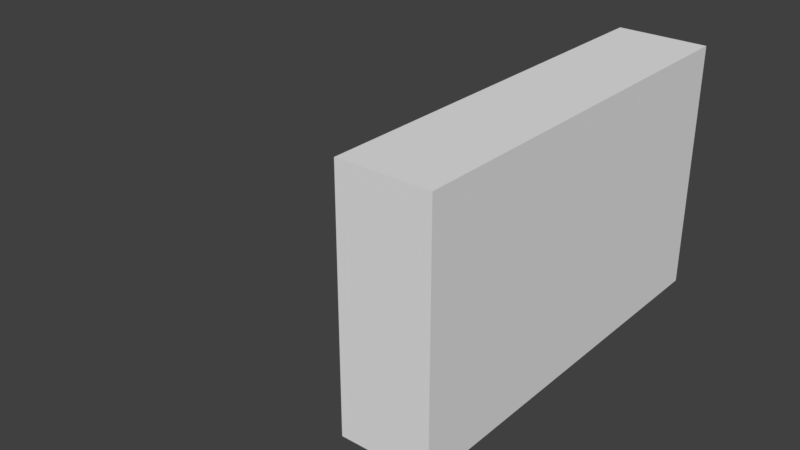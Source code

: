 # Source: arrow_wall.blend  (saved by Blender 2.79.0; exported with 4.5.12 LTS)
import bpy
from mathutils import Matrix  # noqa: F401  (used for matrix-valued properties, if any)

bpy.ops.wm.read_factory_settings(use_empty=True)
scene = bpy.context.scene
scene.name = 'Scene'

# ---- collections
col_collection_1 = bpy.data.collections.new('Collection 1'); scene.collection.children.link(col_collection_1)

# ---- world
world_world = bpy.data.worlds.new('World'); scene.world = world_world
world_world.color = (0.05088, 0.05088, 0.05088)
world_world.use_sun_shadow = False
world_world.sun_shadow_jitter_overblur = 0.0
world_world.cycles.sampling_method = 'MANUAL'

# ---- meshes
me_cylinder_004 = bpy.data.meshes.new('Cylinder.004')
me_cylinder_004.from_pydata([(0.0, 0.06227, -0.5309), (0.0, 0.06227, 0.5309), (0.02383, 0.05753, -0.5309), (0.02383, 0.05753, 0.5309), (0.04403, 0.04403, -0.5309), (0.04403, 0.04403, 0.5309), (0.05753, 0.02383, -0.5309), (0.05753, 0.02383, 0.5309), (0.06227, -2.722e-09, -0.5309), (0.06227, -2.722e-09, 0.5309), (0.05753, -0.02383, -0.5309), (0.05753, -0.02383, 0.5309), (0.04403, -0.04403, -0.5309), (0.04403, -0.04403, 0.5309), (0.02383, -0.05753, -0.5309), (0.02383, -0.05753, 0.5309), (9.402e-09, -0.06227, -0.5309), (9.402e-09, -0.06227, 0.5309), (-0.02383, -0.05753, -0.5309), (-0.02383, -0.05753, 0.5309), (-0.04403, -0.04403, -0.5309), (-0.04403, -0.04403, 0.5309), (-0.05753, -0.02383, -0.5309), (-0.05753, -0.02383, 0.5309), (-0.06227, 7.425e-10, -0.5309), (-0.06227, 7.425e-10, 0.5309), (-0.05753, 0.02383, -0.5309), (-0.05753, 0.02383, 0.5309), (-0.04403, 0.04403, -0.5309), (-0.04403, 0.04403, 0.5309), (-0.02383, 0.05753, -0.5309), (-0.02383, 0.05753, 0.5309), (-2.09e-08, -6.985e-10, 0.7611), (-0.08719, 0.08719, -0.6345), (-0.1139, 0.04719, -0.6345), (-0.1233, 7.857e-10, -0.6345), (-0.1139, -0.04719, -0.6345), (-0.08719, -0.08719, -0.6345), (-0.04719, -0.1139, -0.6345), (-1.929e-08, -0.1233, -0.6345), (0.04719, -0.1139, -0.6345), (0.08719, -0.08719, -0.6345), (0.1139, -0.04719, -0.6345), (0.1233, -6.075e-09, -0.6345), (0.1139, 0.04719, -0.6345), (0.08719, 0.08719, -0.6345), (0.04719, 0.1139, -0.6345), (-3.791e-08, 0.1233, -0.6345), (-0.04719, 0.1139, -0.6345)], [], [(0, 1, 3, 2), (2, 3, 5, 4), (4, 5, 7, 6), (6, 7, 9, 8), (8, 9, 11, 10), (10, 11, 13, 12), (12, 13, 15, 14), (14, 15, 17, 16), (16, 17, 19, 18), (18, 19, 21, 20), (20, 21, 23, 22), (22, 23, 25, 24), (24, 25, 27, 26), (26, 27, 29, 28), (17, 15, 32), (28, 29, 31, 30), (30, 31, 1, 0), (10, 12, 41, 42), (14, 16, 39, 40), (3, 1, 32), (27, 25, 32), (13, 11, 32), (23, 21, 32), (1, 31, 32), (9, 7, 32), (19, 17, 32), (29, 27, 32), (5, 3, 32), (15, 13, 32), (25, 23, 32), (11, 9, 32), (21, 19, 32), (31, 29, 32), (7, 5, 32), (4, 6, 44, 45), (28, 30, 48, 33), (18, 20, 37, 38), (8, 10, 42, 43), (22, 24, 35, 36), (12, 14, 40, 41), (2, 4, 45, 46), (26, 28, 33, 34), (16, 18, 38, 39), (6, 8, 43, 44), (30, 0, 47, 48), (20, 22, 36, 37), (47, 46, 45, 44, 43, 42, 41, 40, 39, 38, 37, 36, 35, 34, 33, 48), (0, 2, 46, 47), (24, 26, 34, 35)])
me_cylinder_004.use_remesh_preserve_volume = False
me_cylinder_004.use_remesh_preserve_attributes = False
me_cylinder_004.use_mirror_vertex_groups = False
me_cylinder_004.update()
me_cylinder_003 = bpy.data.meshes.new('Cylinder.003')
me_cylinder_003.from_pydata([(0.0, 0.06227, -0.5309), (0.0, 0.06227, 0.5309), (0.02383, 0.05753, -0.5309), (0.02383, 0.05753, 0.5309), (0.04403, 0.04403, -0.5309), (0.04403, 0.04403, 0.5309), (0.05753, 0.02383, -0.5309), (0.05753, 0.02383, 0.5309), (0.06227, -2.722e-09, -0.5309), (0.06227, -2.722e-09, 0.5309), (0.05753, -0.02383, -0.5309), (0.05753, -0.02383, 0.5309), (0.04403, -0.04403, -0.5309), (0.04403, -0.04403, 0.5309), (0.02383, -0.05753, -0.5309), (0.02383, -0.05753, 0.5309), (9.402e-09, -0.06227, -0.5309), (9.402e-09, -0.06227, 0.5309), (-0.02383, -0.05753, -0.5309), (-0.02383, -0.05753, 0.5309), (-0.04403, -0.04403, -0.5309), (-0.04403, -0.04403, 0.5309), (-0.05753, -0.02383, -0.5309), (-0.05753, -0.02383, 0.5309), (-0.06227, 7.425e-10, -0.5309), (-0.06227, 7.425e-10, 0.5309), (-0.05753, 0.02383, -0.5309), (-0.05753, 0.02383, 0.5309), (-0.04403, 0.04403, -0.5309), (-0.04403, 0.04403, 0.5309), (-0.02383, 0.05753, -0.5309), (-0.02383, 0.05753, 0.5309), (-2.09e-08, -6.985e-10, 0.7611), (-0.08719, 0.08719, -0.6345), (-0.1139, 0.04719, -0.6345), (-0.1233, 7.857e-10, -0.6345), (-0.1139, -0.04719, -0.6345), (-0.08719, -0.08719, -0.6345), (-0.04719, -0.1139, -0.6345), (-1.929e-08, -0.1233, -0.6345), (0.04719, -0.1139, -0.6345), (0.08719, -0.08719, -0.6345), (0.1139, -0.04719, -0.6345), (0.1233, -6.075e-09, -0.6345), (0.1139, 0.04719, -0.6345), (0.08719, 0.08719, -0.6345), (0.04719, 0.1139, -0.6345), (-3.791e-08, 0.1233, -0.6345), (-0.04719, 0.1139, -0.6345)], [], [(0, 1, 3, 2), (2, 3, 5, 4), (4, 5, 7, 6), (6, 7, 9, 8), (8, 9, 11, 10), (10, 11, 13, 12), (12, 13, 15, 14), (14, 15, 17, 16), (16, 17, 19, 18), (18, 19, 21, 20), (20, 21, 23, 22), (22, 23, 25, 24), (24, 25, 27, 26), (26, 27, 29, 28), (17, 15, 32), (28, 29, 31, 30), (30, 31, 1, 0), (10, 12, 41, 42), (14, 16, 39, 40), (3, 1, 32), (27, 25, 32), (13, 11, 32), (23, 21, 32), (1, 31, 32), (9, 7, 32), (19, 17, 32), (29, 27, 32), (5, 3, 32), (15, 13, 32), (25, 23, 32), (11, 9, 32), (21, 19, 32), (31, 29, 32), (7, 5, 32), (4, 6, 44, 45), (28, 30, 48, 33), (18, 20, 37, 38), (8, 10, 42, 43), (22, 24, 35, 36), (12, 14, 40, 41), (2, 4, 45, 46), (26, 28, 33, 34), (16, 18, 38, 39), (6, 8, 43, 44), (30, 0, 47, 48), (20, 22, 36, 37), (47, 46, 45, 44, 43, 42, 41, 40, 39, 38, 37, 36, 35, 34, 33, 48), (0, 2, 46, 47), (24, 26, 34, 35)])
me_cylinder_003.use_remesh_preserve_volume = False
me_cylinder_003.use_remesh_preserve_attributes = False
me_cylinder_003.use_mirror_vertex_groups = False
me_cylinder_003.update()
me_cylinder_002 = bpy.data.meshes.new('Cylinder.002')
me_cylinder_002.from_pydata([(0.0, 0.06227, -0.5309), (0.0, 0.06227, 0.5309), (0.02383, 0.05753, -0.5309), (0.02383, 0.05753, 0.5309), (0.04403, 0.04403, -0.5309), (0.04403, 0.04403, 0.5309), (0.05753, 0.02383, -0.5309), (0.05753, 0.02383, 0.5309), (0.06227, -2.722e-09, -0.5309), (0.06227, -2.722e-09, 0.5309), (0.05753, -0.02383, -0.5309), (0.05753, -0.02383, 0.5309), (0.04403, -0.04403, -0.5309), (0.04403, -0.04403, 0.5309), (0.02383, -0.05753, -0.5309), (0.02383, -0.05753, 0.5309), (9.402e-09, -0.06227, -0.5309), (9.402e-09, -0.06227, 0.5309), (-0.02383, -0.05753, -0.5309), (-0.02383, -0.05753, 0.5309), (-0.04403, -0.04403, -0.5309), (-0.04403, -0.04403, 0.5309), (-0.05753, -0.02383, -0.5309), (-0.05753, -0.02383, 0.5309), (-0.06227, 7.425e-10, -0.5309), (-0.06227, 7.425e-10, 0.5309), (-0.05753, 0.02383, -0.5309), (-0.05753, 0.02383, 0.5309), (-0.04403, 0.04403, -0.5309), (-0.04403, 0.04403, 0.5309), (-0.02383, 0.05753, -0.5309), (-0.02383, 0.05753, 0.5309), (-2.09e-08, -6.985e-10, 0.7611), (-0.08719, 0.08719, -0.6345), (-0.1139, 0.04719, -0.6345), (-0.1233, 7.857e-10, -0.6345), (-0.1139, -0.04719, -0.6345), (-0.08719, -0.08719, -0.6345), (-0.04719, -0.1139, -0.6345), (-1.929e-08, -0.1233, -0.6345), (0.04719, -0.1139, -0.6345), (0.08719, -0.08719, -0.6345), (0.1139, -0.04719, -0.6345), (0.1233, -6.075e-09, -0.6345), (0.1139, 0.04719, -0.6345), (0.08719, 0.08719, -0.6345), (0.04719, 0.1139, -0.6345), (-3.791e-08, 0.1233, -0.6345), (-0.04719, 0.1139, -0.6345)], [], [(0, 1, 3, 2), (2, 3, 5, 4), (4, 5, 7, 6), (6, 7, 9, 8), (8, 9, 11, 10), (10, 11, 13, 12), (12, 13, 15, 14), (14, 15, 17, 16), (16, 17, 19, 18), (18, 19, 21, 20), (20, 21, 23, 22), (22, 23, 25, 24), (24, 25, 27, 26), (26, 27, 29, 28), (17, 15, 32), (28, 29, 31, 30), (30, 31, 1, 0), (10, 12, 41, 42), (14, 16, 39, 40), (3, 1, 32), (27, 25, 32), (13, 11, 32), (23, 21, 32), (1, 31, 32), (9, 7, 32), (19, 17, 32), (29, 27, 32), (5, 3, 32), (15, 13, 32), (25, 23, 32), (11, 9, 32), (21, 19, 32), (31, 29, 32), (7, 5, 32), (4, 6, 44, 45), (28, 30, 48, 33), (18, 20, 37, 38), (8, 10, 42, 43), (22, 24, 35, 36), (12, 14, 40, 41), (2, 4, 45, 46), (26, 28, 33, 34), (16, 18, 38, 39), (6, 8, 43, 44), (30, 0, 47, 48), (20, 22, 36, 37), (47, 46, 45, 44, 43, 42, 41, 40, 39, 38, 37, 36, 35, 34, 33, 48), (0, 2, 46, 47), (24, 26, 34, 35)])
me_cylinder_002.use_remesh_preserve_volume = False
me_cylinder_002.use_remesh_preserve_attributes = False
me_cylinder_002.use_mirror_vertex_groups = False
me_cylinder_002.update()
me_cylinder_001 = bpy.data.meshes.new('Cylinder.001')
me_cylinder_001.from_pydata([(0.0, 0.06227, -0.5309), (0.0, 0.06227, 0.5309), (0.02383, 0.05753, -0.5309), (0.02383, 0.05753, 0.5309), (0.04403, 0.04403, -0.5309), (0.04403, 0.04403, 0.5309), (0.05753, 0.02383, -0.5309), (0.05753, 0.02383, 0.5309), (0.06227, -2.722e-09, -0.5309), (0.06227, -2.722e-09, 0.5309), (0.05753, -0.02383, -0.5309), (0.05753, -0.02383, 0.5309), (0.04403, -0.04403, -0.5309), (0.04403, -0.04403, 0.5309), (0.02383, -0.05753, -0.5309), (0.02383, -0.05753, 0.5309), (9.402e-09, -0.06227, -0.5309), (9.402e-09, -0.06227, 0.5309), (-0.02383, -0.05753, -0.5309), (-0.02383, -0.05753, 0.5309), (-0.04403, -0.04403, -0.5309), (-0.04403, -0.04403, 0.5309), (-0.05753, -0.02383, -0.5309), (-0.05753, -0.02383, 0.5309), (-0.06227, 7.425e-10, -0.5309), (-0.06227, 7.425e-10, 0.5309), (-0.05753, 0.02383, -0.5309), (-0.05753, 0.02383, 0.5309), (-0.04403, 0.04403, -0.5309), (-0.04403, 0.04403, 0.5309), (-0.02383, 0.05753, -0.5309), (-0.02383, 0.05753, 0.5309), (-2.09e-08, -6.985e-10, 0.7611), (-0.08719, 0.08719, -0.6345), (-0.1139, 0.04719, -0.6345), (-0.1233, 7.857e-10, -0.6345), (-0.1139, -0.04719, -0.6345), (-0.08719, -0.08719, -0.6345), (-0.04719, -0.1139, -0.6345), (-1.929e-08, -0.1233, -0.6345), (0.04719, -0.1139, -0.6345), (0.08719, -0.08719, -0.6345), (0.1139, -0.04719, -0.6345), (0.1233, -6.075e-09, -0.6345), (0.1139, 0.04719, -0.6345), (0.08719, 0.08719, -0.6345), (0.04719, 0.1139, -0.6345), (-3.791e-08, 0.1233, -0.6345), (-0.04719, 0.1139, -0.6345)], [], [(0, 1, 3, 2), (2, 3, 5, 4), (4, 5, 7, 6), (6, 7, 9, 8), (8, 9, 11, 10), (10, 11, 13, 12), (12, 13, 15, 14), (14, 15, 17, 16), (16, 17, 19, 18), (18, 19, 21, 20), (20, 21, 23, 22), (22, 23, 25, 24), (24, 25, 27, 26), (26, 27, 29, 28), (17, 15, 32), (28, 29, 31, 30), (30, 31, 1, 0), (10, 12, 41, 42), (14, 16, 39, 40), (3, 1, 32), (27, 25, 32), (13, 11, 32), (23, 21, 32), (1, 31, 32), (9, 7, 32), (19, 17, 32), (29, 27, 32), (5, 3, 32), (15, 13, 32), (25, 23, 32), (11, 9, 32), (21, 19, 32), (31, 29, 32), (7, 5, 32), (4, 6, 44, 45), (28, 30, 48, 33), (18, 20, 37, 38), (8, 10, 42, 43), (22, 24, 35, 36), (12, 14, 40, 41), (2, 4, 45, 46), (26, 28, 33, 34), (16, 18, 38, 39), (6, 8, 43, 44), (30, 0, 47, 48), (20, 22, 36, 37), (47, 46, 45, 44, 43, 42, 41, 40, 39, 38, 37, 36, 35, 34, 33, 48), (0, 2, 46, 47), (24, 26, 34, 35)])
me_cylinder_001.use_remesh_preserve_volume = False
me_cylinder_001.use_remesh_preserve_attributes = False
me_cylinder_001.use_mirror_vertex_groups = False
me_cylinder_001.update()
me_cylinder = bpy.data.meshes.new('Cylinder')
me_cylinder.from_pydata([(0.0, 0.06227, -0.5309), (0.0, 0.06227, 0.5309), (0.02383, 0.05753, -0.5309), (0.02383, 0.05753, 0.5309), (0.04403, 0.04403, -0.5309), (0.04403, 0.04403, 0.5309), (0.05753, 0.02383, -0.5309), (0.05753, 0.02383, 0.5309), (0.06227, -2.722e-09, -0.5309), (0.06227, -2.722e-09, 0.5309), (0.05753, -0.02383, -0.5309), (0.05753, -0.02383, 0.5309), (0.04403, -0.04403, -0.5309), (0.04403, -0.04403, 0.5309), (0.02383, -0.05753, -0.5309), (0.02383, -0.05753, 0.5309), (9.402e-09, -0.06227, -0.5309), (9.402e-09, -0.06227, 0.5309), (-0.02383, -0.05753, -0.5309), (-0.02383, -0.05753, 0.5309), (-0.04403, -0.04403, -0.5309), (-0.04403, -0.04403, 0.5309), (-0.05753, -0.02383, -0.5309), (-0.05753, -0.02383, 0.5309), (-0.06227, 7.425e-10, -0.5309), (-0.06227, 7.425e-10, 0.5309), (-0.05753, 0.02383, -0.5309), (-0.05753, 0.02383, 0.5309), (-0.04403, 0.04403, -0.5309), (-0.04403, 0.04403, 0.5309), (-0.02383, 0.05753, -0.5309), (-0.02383, 0.05753, 0.5309), (-2.09e-08, -6.985e-10, 0.7611), (-0.08719, 0.08719, -0.6345), (-0.1139, 0.04719, -0.6345), (-0.1233, 7.857e-10, -0.6345), (-0.1139, -0.04719, -0.6345), (-0.08719, -0.08719, -0.6345), (-0.04719, -0.1139, -0.6345), (-1.929e-08, -0.1233, -0.6345), (0.04719, -0.1139, -0.6345), (0.08719, -0.08719, -0.6345), (0.1139, -0.04719, -0.6345), (0.1233, -6.075e-09, -0.6345), (0.1139, 0.04719, -0.6345), (0.08719, 0.08719, -0.6345), (0.04719, 0.1139, -0.6345), (-3.791e-08, 0.1233, -0.6345), (-0.04719, 0.1139, -0.6345)], [], [(0, 1, 3, 2), (2, 3, 5, 4), (4, 5, 7, 6), (6, 7, 9, 8), (8, 9, 11, 10), (10, 11, 13, 12), (12, 13, 15, 14), (14, 15, 17, 16), (16, 17, 19, 18), (18, 19, 21, 20), (20, 21, 23, 22), (22, 23, 25, 24), (24, 25, 27, 26), (26, 27, 29, 28), (17, 15, 32), (28, 29, 31, 30), (30, 31, 1, 0), (10, 12, 41, 42), (14, 16, 39, 40), (3, 1, 32), (27, 25, 32), (13, 11, 32), (23, 21, 32), (1, 31, 32), (9, 7, 32), (19, 17, 32), (29, 27, 32), (5, 3, 32), (15, 13, 32), (25, 23, 32), (11, 9, 32), (21, 19, 32), (31, 29, 32), (7, 5, 32), (4, 6, 44, 45), (28, 30, 48, 33), (18, 20, 37, 38), (8, 10, 42, 43), (22, 24, 35, 36), (12, 14, 40, 41), (2, 4, 45, 46), (26, 28, 33, 34), (16, 18, 38, 39), (6, 8, 43, 44), (30, 0, 47, 48), (20, 22, 36, 37), (47, 46, 45, 44, 43, 42, 41, 40, 39, 38, 37, 36, 35, 34, 33, 48), (0, 2, 46, 47), (24, 26, 34, 35)])
me_cylinder.use_remesh_preserve_volume = False
me_cylinder.use_remesh_preserve_attributes = False
me_cylinder.use_mirror_vertex_groups = False
me_cylinder.update()
me_cube_001 = bpy.data.meshes.new('Cube.001')
me_cube_001.from_pydata([(0.6063, 2.5, -1.5), (0.6063, 2.5, 1.561), (0.6063, -2.5, -1.5), (0.6063, -2.5, 1.561), (-0.5, 2.5, -1.5), (-0.5, 2.5, 1.561), (-0.5, -2.5, -1.5), (-0.5, -2.5, 1.561)], [], [(0, 1, 3, 2), (2, 3, 7, 6), (6, 7, 5, 4), (4, 5, 1, 0), (2, 6, 4, 0), (7, 3, 1, 5)])
me_cube_001.use_remesh_preserve_volume = False
me_cube_001.use_remesh_preserve_attributes = False
me_cube_001.use_mirror_vertex_groups = False
me_cube_001.update()
arm_armature_001 = bpy.data.armatures.new('Armature.001')  # bones are not reproduced

# ---- objects
ob_armature = bpy.data.objects.new('Armature', arm_armature_001)
ob_arrow_004 = bpy.data.objects.new('Arrow.004', me_cylinder_004)
ob_arrow_003 = bpy.data.objects.new('Arrow.003', me_cylinder_003)
ob_arrow_002 = bpy.data.objects.new('Arrow.002', me_cylinder_002)
ob_arrow_001 = bpy.data.objects.new('Arrow.001', me_cylinder_001)
ob_arrow = bpy.data.objects.new('Arrow', me_cylinder)
ob_arrowtrap = bpy.data.objects.new('ArrowTrap', me_cube_001)

# ---- transforms, parenting, visibility, modifiers, constraints
ob_armature.location = (0.0, 0.0, 0.0)
ob_armature.hide_viewport = True
ob_armature.show_in_front = True
ob_armature.lineart.crease_threshold = 0.0
ob_arrow_004.parent = ob_armature
ob_arrow_004.location = (1.043, -4.0, 2.547)
ob_arrow_004.rotation_euler = (0.0, -2.269, 0.0)
ob_arrow_004.lineart.crease_threshold = 0.0
_vg = ob_arrow_004.vertex_groups.new(name='Bone')
_vg = ob_arrow_004.vertex_groups.new(name='Bone.002')
_vg = ob_arrow_004.vertex_groups.new(name='Bone.003')
_vg = ob_arrow_004.vertex_groups.new(name='Bone.004')
_vg.add([0, 1, 2, 3, 4, 5, 6, 7, 8, 9, 10, 11, 12, 13, 14, 15, 16, 17, 18, 19, 20, 21, 22, 23, 24, 25, 26, 27, 28, 29, 30, 31, 32, 33, 34, 35, 36, 37, 38, 39, 40, 41, 42, 43, 44, 45, 46, 47, 48], 1.0, 'REPLACE')
_vg = ob_arrow_004.vertex_groups.new(name='Bone.005')
_vg = ob_arrow_004.vertex_groups.new(name='Bone.001')
_m = ob_arrow_004.modifiers.new('Armature', 'ARMATURE')
_m.object = ob_armature
ob_arrow_003.parent = ob_armature
ob_arrow_003.location = (1.043, -3.0, 2.547)
ob_arrow_003.rotation_euler = (0.0, -2.269, 0.0)
ob_arrow_003.lineart.crease_threshold = 0.0
_vg = ob_arrow_003.vertex_groups.new(name='Bone')
_vg = ob_arrow_003.vertex_groups.new(name='Bone.002')
_vg = ob_arrow_003.vertex_groups.new(name='Bone.003')
_vg.add([0, 1, 2, 3, 4, 5, 6, 7, 8, 9, 10, 11, 12, 13, 14, 15, 16, 17, 18, 19, 20, 21, 22, 23, 24, 25, 26, 27, 28, 29, 30, 31, 32, 33, 34, 35, 36, 37, 38, 39, 40, 41, 42, 43, 44, 45, 46, 47, 48], 1.0, 'REPLACE')
_vg = ob_arrow_003.vertex_groups.new(name='Bone.004')
_vg = ob_arrow_003.vertex_groups.new(name='Bone.005')
_vg = ob_arrow_003.vertex_groups.new(name='Bone.001')
_m = ob_arrow_003.modifiers.new('Armature', 'ARMATURE')
_m.object = ob_armature
ob_arrow_002.parent = ob_armature
ob_arrow_002.location = (1.043, -2.0, 2.547)
ob_arrow_002.rotation_euler = (0.0, -2.269, 0.0)
ob_arrow_002.lineart.crease_threshold = 0.0
_vg = ob_arrow_002.vertex_groups.new(name='Bone')
_vg = ob_arrow_002.vertex_groups.new(name='Bone.002')
_vg.add([0, 1, 2, 3, 4, 5, 6, 7, 8, 9, 10, 11, 12, 13, 14, 15, 16, 17, 18, 19, 20, 21, 22, 23, 24, 25, 26, 27, 28, 29, 30, 31, 32, 33, 34, 35, 36, 37, 38, 39, 40, 41, 42, 43, 44, 45, 46, 47, 48], 1.0, 'REPLACE')
_vg = ob_arrow_002.vertex_groups.new(name='Bone.003')
_vg = ob_arrow_002.vertex_groups.new(name='Bone.004')
_vg = ob_arrow_002.vertex_groups.new(name='Bone.005')
_vg = ob_arrow_002.vertex_groups.new(name='Bone.001')
_m = ob_arrow_002.modifiers.new('Armature', 'ARMATURE')
_m.object = ob_armature
ob_arrow_001.parent = ob_armature
ob_arrow_001.location = (1.043, -1.0, 2.547)
ob_arrow_001.rotation_euler = (0.0, -2.269, 0.0)
ob_arrow_001.lineart.crease_threshold = 0.0
_vg = ob_arrow_001.vertex_groups.new(name='Bone')
_vg = ob_arrow_001.vertex_groups.new(name='Bone.002')
_vg = ob_arrow_001.vertex_groups.new(name='Bone.003')
_vg = ob_arrow_001.vertex_groups.new(name='Bone.004')
_vg = ob_arrow_001.vertex_groups.new(name='Bone.005')
_vg = ob_arrow_001.vertex_groups.new(name='Bone.001')
_vg.add([0, 1, 2, 3, 4, 5, 6, 7, 8, 9, 10, 11, 12, 13, 14, 15, 16, 17, 18, 19, 20, 21, 22, 23, 24, 25, 26, 27, 28, 29, 30, 31, 32, 33, 34, 35, 36, 37, 38, 39, 40, 41, 42, 43, 44, 45, 46, 47, 48], 1.0, 'REPLACE')
_m = ob_arrow_001.modifiers.new('Armature', 'ARMATURE')
_m.object = ob_armature
ob_arrow.parent = ob_armature
ob_arrow.location = (1.043, 0.0, 2.547)
ob_arrow.rotation_euler = (0.0, -2.269, 0.0)
ob_arrow.lineart.crease_threshold = 0.0
_vg = ob_arrow.vertex_groups.new(name='Bone')
_vg.add([0, 1, 2, 3, 4, 5, 6, 7, 8, 9, 10, 11, 12, 13, 14, 15, 16, 17, 18, 19, 20, 21, 22, 23, 24, 25, 26, 27, 28, 29, 30, 31, 32, 33, 34, 35, 36, 37, 38, 39, 40, 41, 42, 43, 44, 45, 46, 47, 48], 1.0, 'REPLACE')
_vg = ob_arrow.vertex_groups.new(name='Bone.002')
_vg = ob_arrow.vertex_groups.new(name='Bone.003')
_vg = ob_arrow.vertex_groups.new(name='Bone.004')
_vg = ob_arrow.vertex_groups.new(name='Bone.005')
_vg = ob_arrow.vertex_groups.new(name='Bone.001')
_m = ob_arrow.modifiers.new('Armature', 'ARMATURE')
_m.object = ob_armature
ob_arrowtrap.location = (1.0, -2.0, 1.5)
ob_arrowtrap.lineart.crease_threshold = 0.0

# ---- collection membership
col_collection_1.objects.link(ob_armature)
col_collection_1.objects.link(ob_arrow_004)
col_collection_1.objects.link(ob_arrow_003)
col_collection_1.objects.link(ob_arrow_002)
col_collection_1.objects.link(ob_arrow_001)
col_collection_1.objects.link(ob_arrow)
col_collection_1.objects.link(ob_arrowtrap)

# ---- scene / render settings (as saved in the file)
scene.frame_start = 1; scene.frame_end = 20; scene.frame_set(20)
scene.render.engine = 'BLENDER_EEVEE_NEXT'
scene.render.resolution_percentage = 50
scene.render.fps = 60
scene.render.dither_intensity = 0.0
scene.cycles.use_denoising = False
scene.cycles.samples = 128
scene.cycles.sampling_pattern = 'TABULATED_SOBOL'
scene.cycles.use_adaptive_sampling = False
scene.cycles.use_light_tree = False
scene.cycles.blur_glossy = 0.0
scene.cycles.sample_clamp_indirect = 0.0
scene.view_settings.view_transform = 'Standard'
bpy.context.view_layer.update()

# ---- added for rendering (the .blend has no active camera and no usable light): camera, sun
cam_auto = bpy.data.cameras.new('AutoCamera')
cam_auto.lens = 50.0
cam_auto.sensor_width = 36.0
cam_auto.clip_end = 1000.0
ob_auto_camera = bpy.data.objects.new('AutoCamera', cam_auto)
scene.collection.objects.link(ob_auto_camera)
ob_auto_camera.location = (6.70247, -11.034, 6.99161)
ob_auto_camera.rotation_euler = (1.09748, -7.21219e-08, 0.694738)
scene.camera = ob_auto_camera
light_auto_sun = bpy.data.lights.new('AutoSun', 'SUN')
light_auto_sun.energy = 3.0
light_auto_sun.angle = 0.0523599
ob_auto_sun = bpy.data.objects.new('AutoSun', light_auto_sun)
scene.collection.objects.link(ob_auto_sun)
ob_auto_sun.rotation_euler = (0.872665, 0.174533, 0.523599)
bpy.context.view_layer.update()

